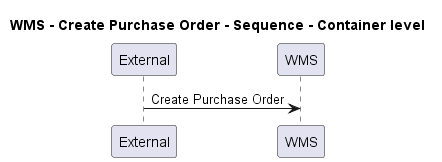

The diagram above was rendered by PlantUML. Its source (embedded in the PNG):
@startuml
!pragma layout smetana

title WMS - Create Purchase Order - Sequence - Container level

participant "External" as C4InterFlow.SoftwareSystems.ExternalSystem
participant "WMS" as ECommercePlatform.SoftwareSystems.WMS

C4InterFlow.SoftwareSystems.ExternalSystem -> ECommercePlatform.SoftwareSystems.WMS : Create Purchase Order


@enduml